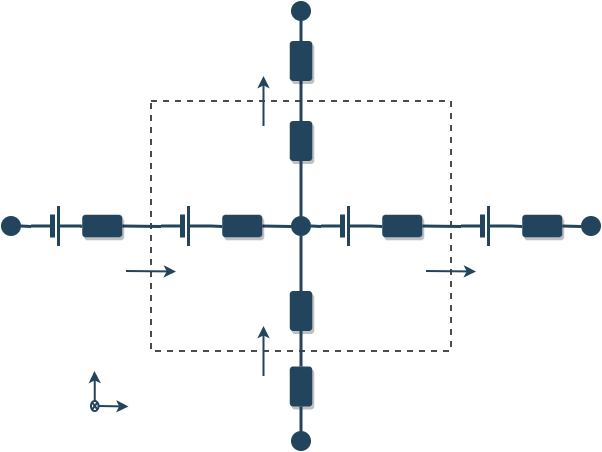

The diagram above was exported from draw.io. Its source (the exported page's mxGraphModel, read from the mxfile embedded in the PNG):
<mxGraphModel dx="2791.5" dy="1823.5" grid="1" gridSize="10" guides="1" tooltips="1" connect="1" arrows="1" fold="1" page="1" pageScale="1.5" pageWidth="1169" pageHeight="827" background="none" math="0" shadow="0">
  <root>
    <mxCell id="0" />
    <mxCell id="1" parent="0" />
    <mxCell id="zojKKCXroTYIaYHsWBG8-55" value="" style="rounded=0;fillColor=none;strokeColor=default;shadow=0;gradientColor=none;fontStyle=1;fontColor=#FFFFFF;fontSize=14;strokeWidth=2;dashed=1;opacity=70;perimeterSpacing=0;" parent="1" vertex="1">
      <mxGeometry width="300" height="250" as="geometry" />
    </mxCell>
    <mxCell id="3" value="" style="rounded=1;fillColor=#23445D;strokeColor=none;shadow=1;gradientColor=none;fontStyle=1;fontColor=default;fontSize=14;labelBackgroundColor=default;" parent="1" vertex="1">
      <mxGeometry x="138.75" y="20" width="22.5" height="40" as="geometry" />
    </mxCell>
    <mxCell id="29" value="" style="edgeStyle=elbowEdgeStyle;elbow=vertical;strokeWidth=3;endArrow=none;endFill=0;fontStyle=1;strokeColor=#23445D;exitX=0.5;exitY=0;exitDx=0;exitDy=0;labelBackgroundColor=default;fontColor=default;" parent="1" source="zojKKCXroTYIaYHsWBG8-56" target="3" edge="1">
      <mxGeometry x="22" y="165.5" width="100" height="100" as="geometry">
        <mxPoint x="22" y="265.5" as="sourcePoint" />
        <mxPoint x="122" y="165.5" as="targetPoint" />
      </mxGeometry>
    </mxCell>
    <mxCell id="zojKKCXroTYIaYHsWBG8-56" value="" style="ellipse;whiteSpace=wrap;html=1;aspect=fixed;rounded=0;dashed=1;strokeColor=none;strokeWidth=2;fillColor=#23445D;fontColor=default;labelBackgroundColor=default;" parent="1" vertex="1">
      <mxGeometry x="140" y="115" width="20" height="20" as="geometry" />
    </mxCell>
    <mxCell id="zojKKCXroTYIaYHsWBG8-57" value="" style="edgeStyle=elbowEdgeStyle;elbow=vertical;strokeWidth=3;endArrow=none;endFill=0;fontStyle=1;strokeColor=#23445D;labelBackgroundColor=default;fontColor=default;entryX=0.5;entryY=1;entryDx=0;entryDy=0;startArrow=none;" parent="1" source="zojKKCXroTYIaYHsWBG8-58" target="zojKKCXroTYIaYHsWBG8-56" edge="1">
      <mxGeometry x="32" y="175.5" width="100" height="100" as="geometry">
        <mxPoint x="170" y="160" as="sourcePoint" />
        <mxPoint x="170" y="110" as="targetPoint" />
      </mxGeometry>
    </mxCell>
    <mxCell id="zojKKCXroTYIaYHsWBG8-58" value="" style="rounded=1;fillColor=#23445D;strokeColor=none;shadow=1;gradientColor=none;fontStyle=1;fontColor=default;fontSize=14;labelBackgroundColor=default;" parent="1" vertex="1">
      <mxGeometry x="138.75" y="190" width="22.5" height="40" as="geometry" />
    </mxCell>
    <mxCell id="zojKKCXroTYIaYHsWBG8-59" value="" style="edgeStyle=elbowEdgeStyle;elbow=vertical;strokeWidth=3;endArrow=none;endFill=0;fontStyle=1;strokeColor=#23445D;labelBackgroundColor=default;fontColor=default;entryX=0.5;entryY=1;entryDx=0;entryDy=0;exitX=0.5;exitY=0;exitDx=0;exitDy=0;" parent="1" source="zojKKCXroTYIaYHsWBG8-89" target="zojKKCXroTYIaYHsWBG8-58" edge="1">
      <mxGeometry x="32" y="175.5" width="100" height="100" as="geometry">
        <mxPoint x="160" y="320" as="sourcePoint" />
        <mxPoint x="160" y="170" as="targetPoint" />
      </mxGeometry>
    </mxCell>
    <mxCell id="zojKKCXroTYIaYHsWBG8-60" value="" style="edgeStyle=elbowEdgeStyle;elbow=vertical;strokeWidth=3;endArrow=none;endFill=0;fontStyle=1;strokeColor=#23445D;exitX=0.5;exitY=0;exitDx=0;exitDy=0;labelBackgroundColor=default;fontColor=default;entryX=0.5;entryY=1;entryDx=0;entryDy=0;" parent="1" source="3" target="zojKKCXroTYIaYHsWBG8-88" edge="1">
      <mxGeometry x="62" y="45.5" width="100" height="100" as="geometry">
        <mxPoint x="200" y="30" as="sourcePoint" />
        <mxPoint x="200" y="-20" as="targetPoint" />
      </mxGeometry>
    </mxCell>
    <mxCell id="zojKKCXroTYIaYHsWBG8-63" value="" style="rounded=1;fillColor=#23445D;strokeColor=none;shadow=1;gradientColor=none;fontStyle=1;fontColor=default;fontSize=14;rotation=90;labelBackgroundColor=default;" parent="1" vertex="1">
      <mxGeometry x="240" y="105" width="22.5" height="40" as="geometry" />
    </mxCell>
    <mxCell id="zojKKCXroTYIaYHsWBG8-64" value="" style="edgeStyle=elbowEdgeStyle;elbow=vertical;strokeWidth=3;endArrow=none;endFill=0;fontStyle=1;strokeColor=#23445D;labelBackgroundColor=default;fontColor=default;entryX=0;entryY=0.5;entryDx=0;entryDy=0;startArrow=none;exitX=1;exitY=0.5;exitDx=0;exitDy=0;entryPerimeter=0;" parent="1" source="zojKKCXroTYIaYHsWBG8-56" target="zojKKCXroTYIaYHsWBG8-68" edge="1">
      <mxGeometry x="42" y="185.5" width="100" height="100" as="geometry">
        <mxPoint x="170" y="215.5" as="sourcePoint" />
        <mxPoint x="170" y="180" as="targetPoint" />
      </mxGeometry>
    </mxCell>
    <mxCell id="zojKKCXroTYIaYHsWBG8-65" value="" style="edgeStyle=elbowEdgeStyle;elbow=vertical;strokeWidth=3;endArrow=none;endFill=0;fontStyle=1;strokeColor=#23445D;labelBackgroundColor=default;fontColor=default;entryX=0;entryY=0.5;entryDx=0;entryDy=0;startArrow=none;exitX=0.5;exitY=0;exitDx=0;exitDy=0;entryPerimeter=0;" parent="1" source="zojKKCXroTYIaYHsWBG8-63" target="zojKKCXroTYIaYHsWBG8-87" edge="1">
      <mxGeometry x="152" y="185.16" width="100" height="100" as="geometry">
        <mxPoint x="320" y="160" as="sourcePoint" />
        <mxPoint x="341.25" y="159.66" as="targetPoint" />
      </mxGeometry>
    </mxCell>
    <mxCell id="zojKKCXroTYIaYHsWBG8-67" value="" style="edgeStyle=elbowEdgeStyle;elbow=vertical;strokeWidth=3;endArrow=none;endFill=0;fontStyle=1;strokeColor=#23445D;labelBackgroundColor=default;fontColor=default;entryX=0;entryY=0.5;entryDx=0;entryDy=0;startArrow=none;exitX=0.5;exitY=0;exitDx=0;exitDy=0;" parent="1" source="zojKKCXroTYIaYHsWBG8-78" target="zojKKCXroTYIaYHsWBG8-56" edge="1">
      <mxGeometry x="52" y="195.5" width="100" height="100" as="geometry">
        <mxPoint x="120" y="150" as="sourcePoint" />
        <mxPoint x="241.25" y="170" as="targetPoint" />
      </mxGeometry>
    </mxCell>
    <mxCell id="zojKKCXroTYIaYHsWBG8-68" value="" style="verticalLabelPosition=bottom;shadow=0;dashed=0;align=center;fillColor=none;html=1;verticalAlign=top;strokeWidth=3;shape=mxgraph.electrical.miscellaneous.monocell_battery;rounded=0;labelBackgroundColor=default;fontColor=default;strokeColor=#23445D;" parent="1" vertex="1">
      <mxGeometry x="170" y="105" width="50" height="40" as="geometry" />
    </mxCell>
    <mxCell id="zojKKCXroTYIaYHsWBG8-69" value="" style="edgeStyle=elbowEdgeStyle;elbow=vertical;strokeWidth=3;endArrow=none;endFill=0;fontStyle=1;strokeColor=#23445D;labelBackgroundColor=default;fontColor=default;entryX=0.5;entryY=1;entryDx=0;entryDy=0;startArrow=none;exitX=1;exitY=0.5;exitDx=0;exitDy=0;exitPerimeter=0;" parent="1" source="zojKKCXroTYIaYHsWBG8-68" target="zojKKCXroTYIaYHsWBG8-63" edge="1">
      <mxGeometry x="52" y="195.5" width="100" height="100" as="geometry">
        <mxPoint x="180" y="170" as="sourcePoint" />
        <mxPoint x="190" y="170" as="targetPoint" />
      </mxGeometry>
    </mxCell>
    <mxCell id="zojKKCXroTYIaYHsWBG8-71" value="" style="edgeStyle=elbowEdgeStyle;elbow=vertical;strokeWidth=3;endArrow=none;endFill=0;fontStyle=1;strokeColor=#23445D;labelBackgroundColor=default;fontColor=default;entryX=0.5;entryY=1;entryDx=0;entryDy=0;startArrow=none;exitX=1;exitY=0.5;exitDx=0;exitDy=0;exitPerimeter=0;" parent="1" source="zojKKCXroTYIaYHsWBG8-77" target="zojKKCXroTYIaYHsWBG8-78" edge="1">
      <mxGeometry x="-77.5" y="185.16" width="100" height="100" as="geometry">
        <mxPoint x="61.25" y="150" as="sourcePoint" />
        <mxPoint x="70" y="150" as="targetPoint" />
      </mxGeometry>
    </mxCell>
    <mxCell id="zojKKCXroTYIaYHsWBG8-72" value="" style="edgeStyle=elbowEdgeStyle;elbow=vertical;strokeWidth=3;endArrow=none;endFill=0;fontStyle=1;strokeColor=#23445D;labelBackgroundColor=default;fontColor=default;startArrow=none;exitX=0.5;exitY=0;exitDx=0;exitDy=0;entryX=0;entryY=0.5;entryDx=0;entryDy=0;entryPerimeter=0;" parent="1" source="zojKKCXroTYIaYHsWBG8-85" target="zojKKCXroTYIaYHsWBG8-77" edge="1">
      <mxGeometry x="-177.5" y="195.5" width="100" height="100" as="geometry">
        <mxPoint x="0.5" y="160" as="sourcePoint" />
        <mxPoint x="21.25" y="150" as="targetPoint" />
      </mxGeometry>
    </mxCell>
    <mxCell id="zojKKCXroTYIaYHsWBG8-73" value="" style="ellipse;whiteSpace=wrap;html=1;aspect=fixed;rounded=0;dashed=1;strokeColor=none;strokeWidth=2;fillColor=#23445D;fontColor=default;labelBackgroundColor=default;" parent="1" vertex="1">
      <mxGeometry x="140" y="-100" width="20" height="20" as="geometry" />
    </mxCell>
    <mxCell id="zojKKCXroTYIaYHsWBG8-74" value="" style="ellipse;whiteSpace=wrap;html=1;aspect=fixed;rounded=0;dashed=1;strokeColor=none;strokeWidth=2;fillColor=#23445D;fontColor=default;labelBackgroundColor=default;" parent="1" vertex="1">
      <mxGeometry x="430" y="115" width="20" height="20" as="geometry" />
    </mxCell>
    <mxCell id="zojKKCXroTYIaYHsWBG8-75" value="" style="ellipse;whiteSpace=wrap;html=1;aspect=fixed;rounded=0;dashed=1;strokeColor=none;strokeWidth=2;fillColor=#23445D;fontColor=default;labelBackgroundColor=default;" parent="1" vertex="1">
      <mxGeometry x="140" y="330" width="20" height="20" as="geometry" />
    </mxCell>
    <mxCell id="zojKKCXroTYIaYHsWBG8-76" value="" style="ellipse;whiteSpace=wrap;html=1;aspect=fixed;rounded=0;dashed=1;strokeColor=none;strokeWidth=2;fillColor=#23445D;fontColor=default;labelBackgroundColor=default;" parent="1" vertex="1">
      <mxGeometry x="-150" y="115" width="20" height="20" as="geometry" />
    </mxCell>
    <mxCell id="zojKKCXroTYIaYHsWBG8-77" value="" style="verticalLabelPosition=bottom;shadow=0;dashed=0;align=center;fillColor=none;html=1;verticalAlign=top;strokeWidth=3;shape=mxgraph.electrical.miscellaneous.monocell_battery;rounded=0;labelBackgroundColor=default;fontColor=default;strokeColor=#23445D;" parent="1" vertex="1">
      <mxGeometry x="10" y="105" width="50" height="40" as="geometry" />
    </mxCell>
    <mxCell id="zojKKCXroTYIaYHsWBG8-78" value="" style="rounded=1;fillColor=#23445D;strokeColor=none;shadow=1;gradientColor=none;fontStyle=1;fontColor=default;fontSize=14;rotation=90;labelBackgroundColor=default;" parent="1" vertex="1">
      <mxGeometry x="80" y="105" width="22.5" height="40" as="geometry" />
    </mxCell>
    <mxCell id="zojKKCXroTYIaYHsWBG8-80" value="" style="edgeStyle=elbowEdgeStyle;elbow=vertical;strokeWidth=2;endArrow=classic;endFill=1;fontStyle=1;strokeColor=#23445D;labelBackgroundColor=default;fontColor=default;" parent="1" edge="1">
      <mxGeometry x="-15.5" y="75.5" width="100" height="100" as="geometry">
        <mxPoint x="112.5" y="25" as="sourcePoint" />
        <mxPoint x="112.5" y="-25" as="targetPoint" />
      </mxGeometry>
    </mxCell>
    <mxCell id="zojKKCXroTYIaYHsWBG8-81" value="" style="edgeStyle=elbowEdgeStyle;elbow=vertical;strokeWidth=2;endArrow=classic;endFill=1;fontStyle=1;strokeColor=#23445D;exitX=0.5;exitY=0;exitDx=0;exitDy=0;labelBackgroundColor=default;fontColor=default;" parent="1" edge="1">
      <mxGeometry x="-15.5" y="320.5" width="100" height="100" as="geometry">
        <mxPoint x="112.5" y="275" as="sourcePoint" />
        <mxPoint x="112.5" y="225" as="targetPoint" />
      </mxGeometry>
    </mxCell>
    <mxCell id="zojKKCXroTYIaYHsWBG8-82" value="" style="edgeStyle=elbowEdgeStyle;elbow=vertical;strokeWidth=2;endArrow=classic;endFill=1;fontStyle=1;strokeColor=#23445D;labelBackgroundColor=default;fontColor=default;" parent="1" edge="1">
      <mxGeometry x="-175.5" y="220.5" width="100" height="100" as="geometry">
        <mxPoint x="-25" y="170" as="sourcePoint" />
        <mxPoint x="25" y="170" as="targetPoint" />
      </mxGeometry>
    </mxCell>
    <mxCell id="zojKKCXroTYIaYHsWBG8-83" value="" style="edgeStyle=elbowEdgeStyle;elbow=vertical;strokeWidth=2;endArrow=classic;endFill=1;fontStyle=1;strokeColor=#23445D;labelBackgroundColor=default;fontColor=default;" parent="1" edge="1">
      <mxGeometry x="129.5" y="220.57" width="100" height="100" as="geometry">
        <mxPoint x="275" y="170" as="sourcePoint" />
        <mxPoint x="325" y="170" as="targetPoint" />
      </mxGeometry>
    </mxCell>
    <mxCell id="zojKKCXroTYIaYHsWBG8-84" value="" style="verticalLabelPosition=bottom;shadow=0;dashed=0;align=center;fillColor=none;html=1;verticalAlign=top;strokeWidth=3;shape=mxgraph.electrical.miscellaneous.monocell_battery;rounded=0;labelBackgroundColor=default;fontColor=default;strokeColor=#23445D;" parent="1" vertex="1">
      <mxGeometry x="-120" y="105" width="50" height="40" as="geometry" />
    </mxCell>
    <mxCell id="zojKKCXroTYIaYHsWBG8-85" value="" style="rounded=1;fillColor=#23445D;strokeColor=none;shadow=1;gradientColor=none;fontStyle=1;fontColor=default;fontSize=14;rotation=90;labelBackgroundColor=default;" parent="1" vertex="1">
      <mxGeometry x="-60" y="105" width="22.5" height="40" as="geometry" />
    </mxCell>
    <mxCell id="zojKKCXroTYIaYHsWBG8-86" value="" style="rounded=1;fillColor=#23445D;strokeColor=none;shadow=1;gradientColor=none;fontStyle=1;fontColor=default;fontSize=14;rotation=90;labelBackgroundColor=default;" parent="1" vertex="1">
      <mxGeometry x="380" y="105" width="22.5" height="40" as="geometry" />
    </mxCell>
    <mxCell id="zojKKCXroTYIaYHsWBG8-87" value="" style="verticalLabelPosition=bottom;shadow=0;dashed=0;align=center;fillColor=none;html=1;verticalAlign=top;strokeWidth=3;shape=mxgraph.electrical.miscellaneous.monocell_battery;rounded=0;labelBackgroundColor=default;fontColor=default;strokeColor=#23445D;" parent="1" vertex="1">
      <mxGeometry x="310" y="105" width="50" height="40" as="geometry" />
    </mxCell>
    <mxCell id="zojKKCXroTYIaYHsWBG8-88" value="" style="rounded=1;fillColor=#23445D;strokeColor=none;shadow=1;gradientColor=none;fontStyle=1;fontColor=default;fontSize=14;labelBackgroundColor=default;" parent="1" vertex="1">
      <mxGeometry x="138.75" y="-60" width="22.5" height="40" as="geometry" />
    </mxCell>
    <mxCell id="zojKKCXroTYIaYHsWBG8-89" value="" style="rounded=1;fillColor=#23445D;strokeColor=none;shadow=1;gradientColor=none;fontStyle=1;fontColor=default;fontSize=14;labelBackgroundColor=default;" parent="1" vertex="1">
      <mxGeometry x="138.75" y="265.5" width="22.5" height="40" as="geometry" />
    </mxCell>
    <mxCell id="zojKKCXroTYIaYHsWBG8-91" value="" style="edgeStyle=elbowEdgeStyle;elbow=vertical;strokeWidth=3;endArrow=none;endFill=0;fontStyle=1;strokeColor=#23445D;labelBackgroundColor=default;fontColor=default;entryX=0.5;entryY=1;entryDx=0;entryDy=0;exitX=0.5;exitY=0;exitDx=0;exitDy=0;" parent="1" source="zojKKCXroTYIaYHsWBG8-75" target="zojKKCXroTYIaYHsWBG8-89" edge="1">
      <mxGeometry x="42" y="185.5" width="100" height="100" as="geometry">
        <mxPoint x="160" y="270" as="sourcePoint" />
        <mxPoint x="160" y="240" as="targetPoint" />
      </mxGeometry>
    </mxCell>
    <mxCell id="zojKKCXroTYIaYHsWBG8-92" value="" style="edgeStyle=elbowEdgeStyle;elbow=vertical;strokeWidth=3;endArrow=none;endFill=0;fontStyle=1;strokeColor=#23445D;labelBackgroundColor=default;fontColor=default;startArrow=none;exitX=1;exitY=0.5;exitDx=0;exitDy=0;entryX=0.5;entryY=1;entryDx=0;entryDy=0;exitPerimeter=0;" parent="1" source="zojKKCXroTYIaYHsWBG8-84" target="zojKKCXroTYIaYHsWBG8-85" edge="1">
      <mxGeometry x="-167.5" y="205.5" width="100" height="100" as="geometry">
        <mxPoint x="1.25" y="135" as="sourcePoint" />
        <mxPoint x="30" y="135" as="targetPoint" />
      </mxGeometry>
    </mxCell>
    <mxCell id="zojKKCXroTYIaYHsWBG8-93" value="" style="edgeStyle=elbowEdgeStyle;elbow=vertical;strokeWidth=3;endArrow=none;endFill=0;fontStyle=1;strokeColor=#23445D;labelBackgroundColor=default;fontColor=default;startArrow=none;exitX=1;exitY=0.5;exitDx=0;exitDy=0;entryX=0;entryY=0.5;entryDx=0;entryDy=0;entryPerimeter=0;" parent="1" source="zojKKCXroTYIaYHsWBG8-76" target="zojKKCXroTYIaYHsWBG8-84" edge="1">
      <mxGeometry x="-157.5" y="215.5" width="100" height="100" as="geometry">
        <mxPoint x="-50" y="135" as="sourcePoint" />
        <mxPoint x="-38.75" y="135" as="targetPoint" />
      </mxGeometry>
    </mxCell>
    <mxCell id="zojKKCXroTYIaYHsWBG8-94" value="" style="edgeStyle=elbowEdgeStyle;elbow=vertical;strokeWidth=3;endArrow=none;endFill=0;fontStyle=1;strokeColor=#23445D;labelBackgroundColor=default;fontColor=default;entryX=0.5;entryY=1;entryDx=0;entryDy=0;startArrow=none;exitX=1;exitY=0.5;exitDx=0;exitDy=0;exitPerimeter=0;" parent="1" source="zojKKCXroTYIaYHsWBG8-87" target="zojKKCXroTYIaYHsWBG8-86" edge="1">
      <mxGeometry x="247.63" y="185.01999999999998" width="100" height="100" as="geometry">
        <mxPoint x="366.88" y="124.86" as="sourcePoint" />
        <mxPoint x="395.63" y="124.86" as="targetPoint" />
      </mxGeometry>
    </mxCell>
    <mxCell id="zojKKCXroTYIaYHsWBG8-95" value="" style="edgeStyle=elbowEdgeStyle;elbow=vertical;strokeWidth=3;endArrow=none;endFill=0;fontStyle=1;strokeColor=#23445D;labelBackgroundColor=default;fontColor=default;entryX=0;entryY=0.5;entryDx=0;entryDy=0;startArrow=none;exitX=0.5;exitY=0;exitDx=0;exitDy=0;" parent="1" source="zojKKCXroTYIaYHsWBG8-86" target="zojKKCXroTYIaYHsWBG8-74" edge="1">
      <mxGeometry x="257.63" y="195.01999999999998" width="100" height="100" as="geometry">
        <mxPoint x="380" y="135" as="sourcePoint" />
        <mxPoint x="391.25" y="135" as="targetPoint" />
      </mxGeometry>
    </mxCell>
    <mxCell id="zojKKCXroTYIaYHsWBG8-96" value="" style="edgeStyle=elbowEdgeStyle;elbow=vertical;strokeWidth=3;endArrow=none;endFill=0;fontStyle=1;strokeColor=#23445D;exitX=0.5;exitY=0;exitDx=0;exitDy=0;labelBackgroundColor=default;fontColor=default;entryX=0.5;entryY=1;entryDx=0;entryDy=0;" parent="1" source="zojKKCXroTYIaYHsWBG8-88" target="zojKKCXroTYIaYHsWBG8-73" edge="1">
      <mxGeometry x="72" y="55.5" width="100" height="100" as="geometry">
        <mxPoint x="160" y="30" as="sourcePoint" />
        <mxPoint x="160" as="targetPoint" />
      </mxGeometry>
    </mxCell>
    <mxCell id="zojKKCXroTYIaYHsWBG8-97" value="" style="shape=sumEllipse;perimeter=ellipsePerimeter;whiteSpace=wrap;html=1;backgroundOutline=1;rounded=0;shadow=0;labelBackgroundColor=default;fontColor=default;strokeColor=#23445D;strokeWidth=2;fillColor=none;" parent="1" vertex="1">
      <mxGeometry x="-60" y="300" width="7.5" height="10" as="geometry" />
    </mxCell>
    <mxCell id="zojKKCXroTYIaYHsWBG8-98" value="" style="edgeStyle=elbowEdgeStyle;elbow=vertical;strokeWidth=2;endArrow=classic;endFill=1;fontStyle=1;strokeColor=#23445D;exitX=1;exitY=0.5;exitDx=0;exitDy=0;labelBackgroundColor=default;fontColor=default;" parent="1" source="zojKKCXroTYIaYHsWBG8-97" edge="1">
      <mxGeometry x="-140.5" y="381" width="100" height="100" as="geometry">
        <mxPoint x="-12.5" y="335.5" as="sourcePoint" />
        <mxPoint x="-22.5" y="305" as="targetPoint" />
      </mxGeometry>
    </mxCell>
    <mxCell id="zojKKCXroTYIaYHsWBG8-99" value="" style="edgeStyle=elbowEdgeStyle;elbow=vertical;strokeWidth=2;endArrow=classic;endFill=1;fontStyle=1;strokeColor=#23445D;exitX=0.5;exitY=0;exitDx=0;exitDy=0;labelBackgroundColor=default;fontColor=default;" parent="1" source="zojKKCXroTYIaYHsWBG8-97" edge="1">
      <mxGeometry x="-160.5" y="346.12" width="100" height="100" as="geometry">
        <mxPoint x="-72.5" y="270.12" as="sourcePoint" />
        <mxPoint x="-56.5" y="270" as="targetPoint" />
      </mxGeometry>
    </mxCell>
  </root>
</mxGraphModel>